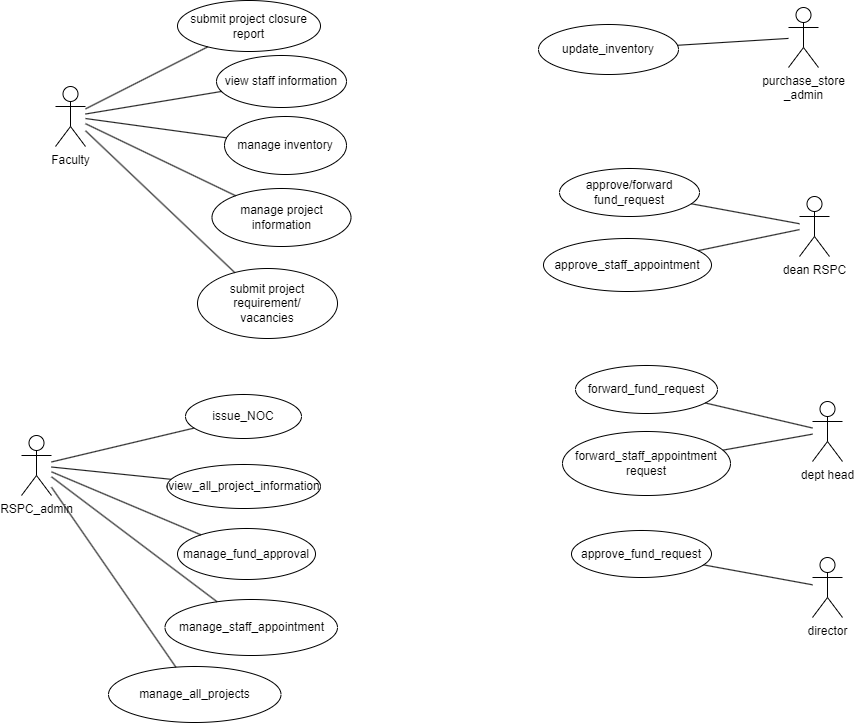

The diagram above was exported from draw.io. Its source (the exported page's mxGraphModel, read from the mxfile embedded in the PNG):
<mxGraphModel dx="1502" dy="564" grid="0" gridSize="10" guides="1" tooltips="1" connect="1" arrows="1" fold="1" page="1" pageScale="1" pageWidth="827" pageHeight="1169" background="#ffffff" math="0" shadow="0">
  <root>
    <mxCell id="0" />
    <mxCell id="1" parent="0" />
    <mxCell id="hRZYR1ejV4vaYIrMXX3N-1" value="Faculty" style="shape=umlActor;verticalLabelPosition=bottom;verticalAlign=top;html=1;outlineConnect=0;" parent="1" vertex="1">
      <mxGeometry x="92" y="124" width="30" height="60" as="geometry" />
    </mxCell>
    <mxCell id="SwqbOc6EIea9CYFpNQk6-1" value="submit project closure report" style="ellipse;whiteSpace=wrap;html=1;" parent="1" vertex="1">
      <mxGeometry x="214" y="38" width="143" height="51" as="geometry" />
    </mxCell>
    <mxCell id="SwqbOc6EIea9CYFpNQk6-10" value="manage inventory" style="ellipse;whiteSpace=wrap;html=1;" parent="1" vertex="1">
      <mxGeometry x="261" y="154" width="122" height="58" as="geometry" />
    </mxCell>
    <mxCell id="SwqbOc6EIea9CYFpNQk6-11" value="view staff information" style="ellipse;whiteSpace=wrap;html=1;" parent="1" vertex="1">
      <mxGeometry x="253" y="93" width="130" height="52" as="geometry" />
    </mxCell>
    <mxCell id="SwqbOc6EIea9CYFpNQk6-12" value="manage project information" style="ellipse;whiteSpace=wrap;html=1;" parent="1" vertex="1">
      <mxGeometry x="248.5" y="226" width="139" height="58" as="geometry" />
    </mxCell>
    <mxCell id="SwqbOc6EIea9CYFpNQk6-13" value="" style="endArrow=none;html=1;rounded=0;" parent="1" source="hRZYR1ejV4vaYIrMXX3N-1" target="SwqbOc6EIea9CYFpNQk6-1" edge="1">
      <mxGeometry width="50" height="50" relative="1" as="geometry">
        <mxPoint x="267" y="243" as="sourcePoint" />
        <mxPoint x="317" y="193" as="targetPoint" />
      </mxGeometry>
    </mxCell>
    <mxCell id="SwqbOc6EIea9CYFpNQk6-14" value="" style="endArrow=none;html=1;rounded=0;" parent="1" source="hRZYR1ejV4vaYIrMXX3N-1" target="SwqbOc6EIea9CYFpNQk6-11" edge="1">
      <mxGeometry width="50" height="50" relative="1" as="geometry">
        <mxPoint x="267" y="243" as="sourcePoint" />
        <mxPoint x="317" y="193" as="targetPoint" />
      </mxGeometry>
    </mxCell>
    <mxCell id="SwqbOc6EIea9CYFpNQk6-16" value="" style="endArrow=none;html=1;rounded=0;" parent="1" source="SwqbOc6EIea9CYFpNQk6-10" target="hRZYR1ejV4vaYIrMXX3N-1" edge="1">
      <mxGeometry width="50" height="50" relative="1" as="geometry">
        <mxPoint x="267" y="243" as="sourcePoint" />
        <mxPoint x="317" y="193" as="targetPoint" />
      </mxGeometry>
    </mxCell>
    <mxCell id="SwqbOc6EIea9CYFpNQk6-17" value="" style="endArrow=none;html=1;rounded=0;" parent="1" source="SwqbOc6EIea9CYFpNQk6-12" target="hRZYR1ejV4vaYIrMXX3N-1" edge="1">
      <mxGeometry width="50" height="50" relative="1" as="geometry">
        <mxPoint x="267" y="243" as="sourcePoint" />
        <mxPoint x="317" y="193" as="targetPoint" />
      </mxGeometry>
    </mxCell>
    <mxCell id="SwqbOc6EIea9CYFpNQk6-18" value="submit project requirement/&lt;br&gt;vacancies" style="ellipse;whiteSpace=wrap;html=1;" parent="1" vertex="1">
      <mxGeometry x="234" y="306" width="140" height="70" as="geometry" />
    </mxCell>
    <mxCell id="SwqbOc6EIea9CYFpNQk6-19" value="" style="endArrow=none;html=1;rounded=0;" parent="1" source="SwqbOc6EIea9CYFpNQk6-18" target="hRZYR1ejV4vaYIrMXX3N-1" edge="1">
      <mxGeometry width="50" height="50" relative="1" as="geometry">
        <mxPoint x="239" y="367" as="sourcePoint" />
        <mxPoint x="289" y="317" as="targetPoint" />
      </mxGeometry>
    </mxCell>
    <mxCell id="Z2HyTXzKA8MgmSh58620-1" value="update_inventory" style="ellipse;whiteSpace=wrap;html=1;" parent="1" vertex="1">
      <mxGeometry x="575" y="62" width="140" height="50" as="geometry" />
    </mxCell>
    <mxCell id="Z2HyTXzKA8MgmSh58620-2" value="purchase_store&lt;br&gt;_admin" style="shape=umlActor;verticalLabelPosition=bottom;verticalAlign=top;html=1;outlineConnect=0;" parent="1" vertex="1">
      <mxGeometry x="825" y="45" width="30" height="60" as="geometry" />
    </mxCell>
    <mxCell id="Z2HyTXzKA8MgmSh58620-3" value="" style="endArrow=none;html=1;rounded=0;" parent="1" source="Z2HyTXzKA8MgmSh58620-1" target="Z2HyTXzKA8MgmSh58620-2" edge="1">
      <mxGeometry width="50" height="50" relative="1" as="geometry">
        <mxPoint x="387" y="207" as="sourcePoint" />
        <mxPoint x="437" y="157" as="targetPoint" />
      </mxGeometry>
    </mxCell>
    <mxCell id="Z2HyTXzKA8MgmSh58620-4" value="RSPC_admin" style="shape=umlActor;verticalLabelPosition=bottom;verticalAlign=top;html=1;outlineConnect=0;" parent="1" vertex="1">
      <mxGeometry x="58" y="473" width="30" height="60" as="geometry" />
    </mxCell>
    <mxCell id="Z2HyTXzKA8MgmSh58620-5" value="issue_NOC" style="ellipse;whiteSpace=wrap;html=1;" parent="1" vertex="1">
      <mxGeometry x="222" y="432" width="116" height="44" as="geometry" />
    </mxCell>
    <mxCell id="Z2HyTXzKA8MgmSh58620-6" value="" style="endArrow=none;html=1;rounded=0;" parent="1" source="Z2HyTXzKA8MgmSh58620-5" target="Z2HyTXzKA8MgmSh58620-4" edge="1">
      <mxGeometry width="50" height="50" relative="1" as="geometry">
        <mxPoint x="369" y="493" as="sourcePoint" />
        <mxPoint x="419" y="443" as="targetPoint" />
      </mxGeometry>
    </mxCell>
    <mxCell id="Z2HyTXzKA8MgmSh58620-7" value="view_all_project_information" style="ellipse;whiteSpace=wrap;html=1;" parent="1" vertex="1">
      <mxGeometry x="203.5" y="502" width="153.5" height="44" as="geometry" />
    </mxCell>
    <mxCell id="Z2HyTXzKA8MgmSh58620-8" value="" style="endArrow=none;html=1;rounded=0;" parent="1" source="Z2HyTXzKA8MgmSh58620-7" target="Z2HyTXzKA8MgmSh58620-4" edge="1">
      <mxGeometry width="50" height="50" relative="1" as="geometry">
        <mxPoint x="369" y="493" as="sourcePoint" />
        <mxPoint x="419" y="443" as="targetPoint" />
      </mxGeometry>
    </mxCell>
    <mxCell id="Z2HyTXzKA8MgmSh58620-9" value="dean RSPC" style="shape=umlActor;verticalLabelPosition=bottom;verticalAlign=top;html=1;outlineConnect=0;" parent="1" vertex="1">
      <mxGeometry x="836" y="234" width="30" height="60" as="geometry" />
    </mxCell>
    <mxCell id="Z2HyTXzKA8MgmSh58620-10" value="approve/forward &lt;br&gt;fund_request" style="ellipse;whiteSpace=wrap;html=1;" parent="1" vertex="1">
      <mxGeometry x="596" y="206" width="140" height="48" as="geometry" />
    </mxCell>
    <mxCell id="Z2HyTXzKA8MgmSh58620-11" value="" style="endArrow=none;html=1;rounded=0;" parent="1" source="Z2HyTXzKA8MgmSh58620-10" target="Z2HyTXzKA8MgmSh58620-9" edge="1">
      <mxGeometry width="50" height="50" relative="1" as="geometry">
        <mxPoint x="439" y="373" as="sourcePoint" />
        <mxPoint x="489" y="323" as="targetPoint" />
      </mxGeometry>
    </mxCell>
    <mxCell id="Z2HyTXzKA8MgmSh58620-12" value="approve_staff_appointment" style="ellipse;whiteSpace=wrap;html=1;" parent="1" vertex="1">
      <mxGeometry x="580" y="276" width="168" height="53" as="geometry" />
    </mxCell>
    <mxCell id="Z2HyTXzKA8MgmSh58620-13" value="" style="endArrow=none;html=1;rounded=0;" parent="1" source="Z2HyTXzKA8MgmSh58620-12" target="Z2HyTXzKA8MgmSh58620-9" edge="1">
      <mxGeometry width="50" height="50" relative="1" as="geometry">
        <mxPoint x="439" y="373" as="sourcePoint" />
        <mxPoint x="489" y="323" as="targetPoint" />
      </mxGeometry>
    </mxCell>
    <mxCell id="Z2HyTXzKA8MgmSh58620-14" value="director" style="shape=umlActor;verticalLabelPosition=bottom;verticalAlign=top;html=1;outlineConnect=0;" parent="1" vertex="1">
      <mxGeometry x="849" y="595" width="30" height="60" as="geometry" />
    </mxCell>
    <mxCell id="Z2HyTXzKA8MgmSh58620-15" value="approve_fund_request" style="ellipse;whiteSpace=wrap;html=1;" parent="1" vertex="1">
      <mxGeometry x="608" y="568" width="140" height="47" as="geometry" />
    </mxCell>
    <mxCell id="Z2HyTXzKA8MgmSh58620-16" value="" style="endArrow=none;html=1;rounded=0;" parent="1" source="Z2HyTXzKA8MgmSh58620-15" target="Z2HyTXzKA8MgmSh58620-14" edge="1">
      <mxGeometry width="50" height="50" relative="1" as="geometry">
        <mxPoint x="439" y="373" as="sourcePoint" />
        <mxPoint x="489" y="323" as="targetPoint" />
      </mxGeometry>
    </mxCell>
    <mxCell id="Z2HyTXzKA8MgmSh58620-17" value="forward_fund_request" style="ellipse;whiteSpace=wrap;html=1;" parent="1" vertex="1">
      <mxGeometry x="612" y="403" width="142" height="48" as="geometry" />
    </mxCell>
    <mxCell id="Z2HyTXzKA8MgmSh58620-18" value="dept head" style="shape=umlActor;verticalLabelPosition=bottom;verticalAlign=top;html=1;outlineConnect=0;" parent="1" vertex="1">
      <mxGeometry x="849" y="439" width="30" height="60" as="geometry" />
    </mxCell>
    <mxCell id="Z2HyTXzKA8MgmSh58620-19" value="forward_staff_appointment&lt;br&gt;request" style="ellipse;whiteSpace=wrap;html=1;" parent="1" vertex="1">
      <mxGeometry x="599" y="469" width="168" height="64" as="geometry" />
    </mxCell>
    <mxCell id="Z2HyTXzKA8MgmSh58620-20" value="" style="endArrow=none;html=1;rounded=0;" parent="1" source="Z2HyTXzKA8MgmSh58620-17" target="Z2HyTXzKA8MgmSh58620-18" edge="1">
      <mxGeometry width="50" height="50" relative="1" as="geometry">
        <mxPoint x="439" y="485" as="sourcePoint" />
        <mxPoint x="489" y="435" as="targetPoint" />
      </mxGeometry>
    </mxCell>
    <mxCell id="Z2HyTXzKA8MgmSh58620-21" value="" style="endArrow=none;html=1;rounded=0;" parent="1" source="Z2HyTXzKA8MgmSh58620-19" target="Z2HyTXzKA8MgmSh58620-18" edge="1">
      <mxGeometry width="50" height="50" relative="1" as="geometry">
        <mxPoint x="439" y="485" as="sourcePoint" />
        <mxPoint x="489" y="435" as="targetPoint" />
      </mxGeometry>
    </mxCell>
    <mxCell id="Z2HyTXzKA8MgmSh58620-22" value="manage_fund_approval" style="ellipse;whiteSpace=wrap;html=1;" parent="1" vertex="1">
      <mxGeometry x="214" y="566" width="138" height="51" as="geometry" />
    </mxCell>
    <mxCell id="Z2HyTXzKA8MgmSh58620-23" value="manage_staff_appointment" style="ellipse;whiteSpace=wrap;html=1;" parent="1" vertex="1">
      <mxGeometry x="201.5" y="637" width="172.5" height="56" as="geometry" />
    </mxCell>
    <mxCell id="Z2HyTXzKA8MgmSh58620-24" value="" style="endArrow=none;html=1;rounded=0;" parent="1" source="Z2HyTXzKA8MgmSh58620-22" target="Z2HyTXzKA8MgmSh58620-4" edge="1">
      <mxGeometry width="50" height="50" relative="1" as="geometry">
        <mxPoint x="439" y="571" as="sourcePoint" />
        <mxPoint x="489" y="521" as="targetPoint" />
      </mxGeometry>
    </mxCell>
    <mxCell id="Z2HyTXzKA8MgmSh58620-25" value="" style="endArrow=none;html=1;rounded=0;" parent="1" source="Z2HyTXzKA8MgmSh58620-23" target="Z2HyTXzKA8MgmSh58620-4" edge="1">
      <mxGeometry width="50" height="50" relative="1" as="geometry">
        <mxPoint x="439" y="571" as="sourcePoint" />
        <mxPoint x="489" y="521" as="targetPoint" />
      </mxGeometry>
    </mxCell>
    <mxCell id="6jmASLI1tqj_Hf3TqdEN-1" value="manage_all_projects" style="ellipse;whiteSpace=wrap;html=1;" vertex="1" parent="1">
      <mxGeometry x="145" y="704" width="172.5" height="56" as="geometry" />
    </mxCell>
    <mxCell id="6jmASLI1tqj_Hf3TqdEN-2" value="" style="endArrow=none;html=1;rounded=0;" edge="1" parent="1" source="6jmASLI1tqj_Hf3TqdEN-1" target="Z2HyTXzKA8MgmSh58620-4">
      <mxGeometry width="50" height="50" relative="1" as="geometry">
        <mxPoint x="264" y="649" as="sourcePoint" />
        <mxPoint x="98" y="524" as="targetPoint" />
      </mxGeometry>
    </mxCell>
  </root>
</mxGraphModel>